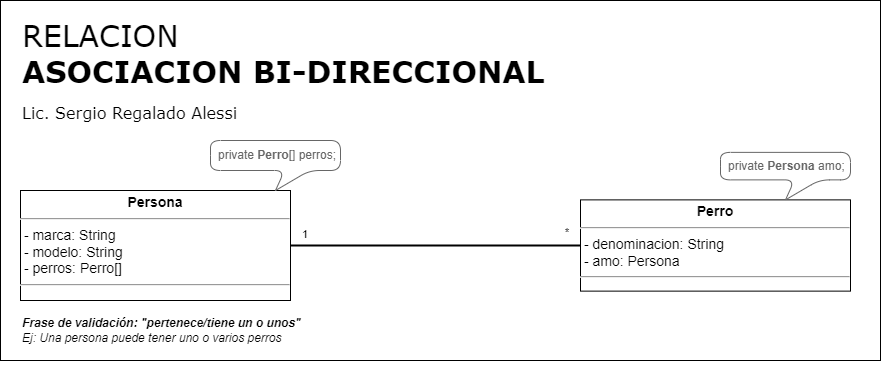

The diagram above was exported from draw.io. Its source (the exported page's mxGraphModel, read from the mxfile embedded in the PNG):
<mxGraphModel dx="1695" dy="563" grid="1" gridSize="10" guides="1" tooltips="1" connect="1" arrows="1" fold="1" page="1" pageScale="1" pageWidth="827" pageHeight="1169" math="0" shadow="0">
  <root>
    <mxCell id="0" />
    <mxCell id="1" parent="0" />
    <mxCell id="X1dktvoCl0fLwFQe9OfT-1" value="&lt;span style=&quot;font-weight: normal;&quot;&gt;RELACION&lt;/span&gt;&lt;br&gt;&lt;font style=&quot;font-size: 16px;&quot;&gt;&lt;font style=&quot;font-size: 16px; font-weight: normal;&quot;&gt;&lt;span style=&quot;font-size: 30px; font-weight: 700;&quot;&gt;ASOCIACION BI-DIRECCIONAL&lt;br&gt;&lt;/span&gt;Lic. Sergio Regalado Alessi&lt;br&gt;&lt;br&gt;&lt;br&gt;&lt;br&gt;&lt;br&gt;&lt;br&gt;&lt;br&gt;&lt;br&gt;&lt;/font&gt;&lt;/font&gt;" style="rounded=0;whiteSpace=wrap;html=1;align=left;verticalAlign=top;fontSize=30;fontStyle=1;spacingTop=10;spacing=2;spacingLeft=20;fontFamily=Verdana;" parent="1" vertex="1">
      <mxGeometry x="-800" y="40" width="880" height="360" as="geometry" />
    </mxCell>
    <mxCell id="X1dktvoCl0fLwFQe9OfT-2" value="&lt;p style=&quot;margin: 4px 0px 0px; text-align: center; font-size: 14px;&quot;&gt;&lt;b&gt;Persona&lt;/b&gt;&lt;br&gt;&lt;/p&gt;&lt;hr style=&quot;font-size: 14px;&quot;&gt;&lt;p style=&quot;margin: 0px 0px 0px 4px; font-size: 14px;&quot;&gt;&lt;/p&gt;&lt;span style=&quot;background-color: initial;&quot;&gt;&amp;nbsp;&lt;/span&gt;&lt;span style=&quot;background-color: initial;&quot;&gt;- marca: String&lt;br&gt;&lt;/span&gt;&amp;nbsp;- modelo: String&lt;br&gt;&amp;nbsp;- perros: Perro[]&lt;br&gt;&lt;hr&gt;&lt;p style=&quot;margin: 0px 0px 0px 4px;&quot;&gt;&lt;br&gt;&lt;/p&gt;" style="verticalAlign=top;align=left;overflow=fill;fontSize=14;fontFamily=Helvetica;html=1;" parent="1" vertex="1">
      <mxGeometry x="-780" y="230" width="270" height="110" as="geometry" />
    </mxCell>
    <mxCell id="X1dktvoCl0fLwFQe9OfT-3" style="rounded=1;orthogonalLoop=1;jettySize=auto;html=1;entryX=1;entryY=0.5;entryDx=0;entryDy=0;endArrow=none;endFill=0;startSize=12;endSize=12;strokeWidth=2;exitX=0;exitY=0.5;exitDx=0;exitDy=0;edgeStyle=orthogonalEdgeStyle;startArrow=none;startFill=0;" parent="1" source="X1dktvoCl0fLwFQe9OfT-6" target="X1dktvoCl0fLwFQe9OfT-2" edge="1">
      <mxGeometry relative="1" as="geometry">
        <mxPoint x="-340" y="392.5" as="sourcePoint" />
        <mxPoint x="-510" y="353.75" as="targetPoint" />
      </mxGeometry>
    </mxCell>
    <mxCell id="X1dktvoCl0fLwFQe9OfT-4" value="1" style="edgeLabel;html=1;align=left;verticalAlign=middle;resizable=0;points=[];" parent="X1dktvoCl0fLwFQe9OfT-3" vertex="1" connectable="0">
      <mxGeometry x="0.7833" y="-1" relative="1" as="geometry">
        <mxPoint x="-21" y="-11" as="offset" />
      </mxGeometry>
    </mxCell>
    <mxCell id="X1dktvoCl0fLwFQe9OfT-5" value="*" style="edgeLabel;html=1;align=right;verticalAlign=middle;resizable=0;points=[];" parent="X1dktvoCl0fLwFQe9OfT-3" vertex="1" connectable="0">
      <mxGeometry x="0.3167" relative="1" as="geometry">
        <mxPoint x="180" y="-14" as="offset" />
      </mxGeometry>
    </mxCell>
    <mxCell id="X1dktvoCl0fLwFQe9OfT-6" value="&lt;p style=&quot;margin: 4px 0px 0px; text-align: center; font-size: 14px;&quot;&gt;&lt;b&gt;Perro&lt;/b&gt;&lt;/p&gt;&lt;hr style=&quot;font-size: 14px;&quot;&gt;&lt;p style=&quot;margin: 0px 0px 0px 4px; font-size: 14px;&quot;&gt;&lt;/p&gt;&amp;nbsp;&lt;span style=&quot;background-color: initial;&quot;&gt;- denominacion: String&lt;br&gt;&lt;/span&gt;&amp;nbsp;- amo: Persona&lt;br&gt;&lt;hr style=&quot;font-size: 14px;&quot;&gt;&lt;p style=&quot;margin: 0px 0px 0px 4px; font-size: 14px;&quot;&gt;&lt;br&gt;&lt;/p&gt;" style="verticalAlign=top;align=left;overflow=fill;fontSize=14;fontFamily=Helvetica;html=1;" parent="1" vertex="1">
      <mxGeometry x="-220" y="239.38" width="270" height="91.25" as="geometry" />
    </mxCell>
    <mxCell id="X1dktvoCl0fLwFQe9OfT-7" value="Frase de validación: &quot;pertenece/tiene un o unos&quot;&lt;br&gt;&lt;span style=&quot;font-weight: normal;&quot;&gt;Ej:&amp;nbsp;Una persona puede tener uno o varios perros&lt;/span&gt;" style="text;html=1;strokeColor=none;fillColor=none;align=left;verticalAlign=middle;whiteSpace=wrap;rounded=0;fontStyle=3" parent="1" vertex="1">
      <mxGeometry x="-780" y="350" width="300" height="40" as="geometry" />
    </mxCell>
    <mxCell id="X1dktvoCl0fLwFQe9OfT-8" value="&lt;font style=&quot;font-size: 12px;&quot;&gt;private &lt;b&gt;Perro&lt;/b&gt;[] perros;&lt;br&gt;&lt;/font&gt;" style="shape=callout;whiteSpace=wrap;html=1;perimeter=calloutPerimeter;fontSize=12;size=20;position=0.57;rounded=1;strokeColor=#666666;fontColor=#666666;align=left;spacingLeft=6;base=25;" parent="1" vertex="1">
      <mxGeometry x="-590" y="180" width="130" height="50" as="geometry" />
    </mxCell>
    <mxCell id="X1dktvoCl0fLwFQe9OfT-9" value="&lt;font style=&quot;font-size: 12px;&quot;&gt;private &lt;b&gt;Persona&amp;nbsp;&lt;/b&gt;amo;&lt;br&gt;&lt;/font&gt;" style="shape=callout;whiteSpace=wrap;html=1;perimeter=calloutPerimeter;fontSize=12;size=20;position=0.57;rounded=1;strokeColor=#666666;fontColor=#666666;align=left;spacingLeft=6;base=25;" parent="1" vertex="1">
      <mxGeometry x="-80" y="191.88" width="130" height="47.5" as="geometry" />
    </mxCell>
  </root>
</mxGraphModel>